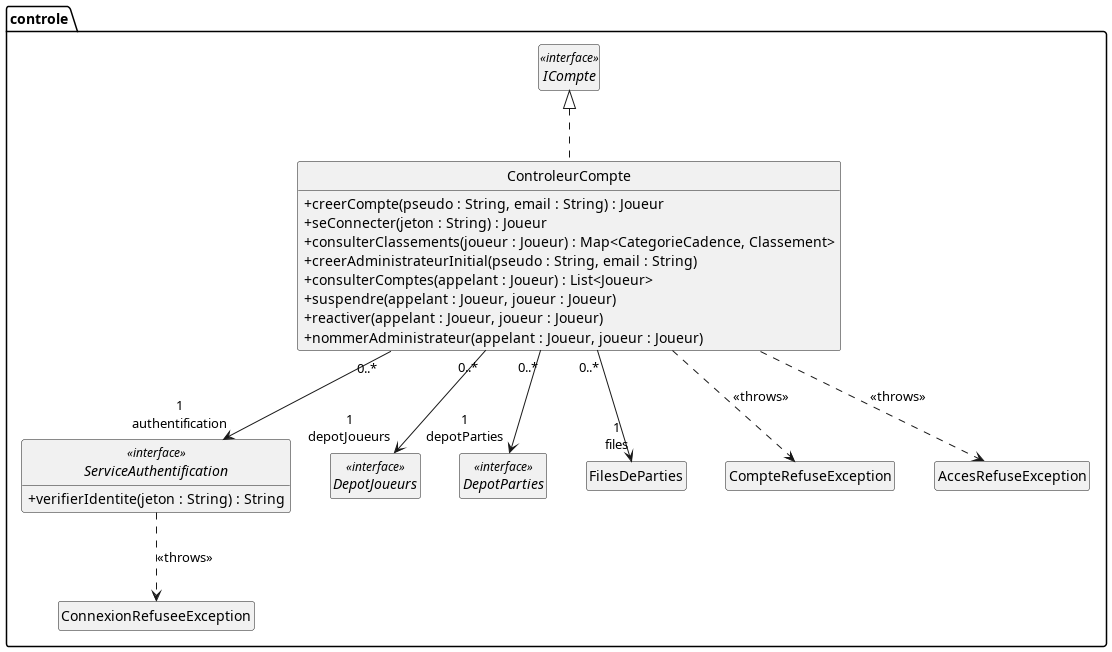

The diagram above was rendered by PlantUML. Its source (embedded in the PNG):
@startuml classes-conception-compte
' Diagramme de classes de conception — ControleurCompte, du package controle (jalon J4).
' Comptes, connexion et rôle administrateur (RG8, RG12, RG14, RG17) ; séparé de
' classes-conception-controle.puml pour rester lisible une fois imprimé.
' Un joueur suspendu est retiré de sa partie en passant par la file d'actions de celle-ci.
' Décisions justifiées dans docs/conception.pdf.

hide circle
hide empty members
skinparam classAttributeIconSize 0
skinparam nodesep 40
skinparam ranksep 70

package controle {
  interface ICompte <<interface>>

  class ControleurCompte {
    + creerCompte(pseudo : String, email : String) : Joueur
    + seConnecter(jeton : String) : Joueur
    + consulterClassements(joueur : Joueur) : Map<CategorieCadence, Classement>
    + creerAdministrateurInitial(pseudo : String, email : String)
    + consulterComptes(appelant : Joueur) : List<Joueur>
    + suspendre(appelant : Joueur, joueur : Joueur)
    + reactiver(appelant : Joueur, joueur : Joueur)
    + nommerAdministrateur(appelant : Joueur, joueur : Joueur)
  }

  interface ServiceAuthentification <<interface>> {
    + verifierIdentite(jeton : String) : String
  }

  interface DepotJoueurs <<interface>>
  interface DepotParties <<interface>>
  class FilesDeParties

  class ConnexionRefuseeException
  class CompteRefuseException
  class AccesRefuseException
}

ICompte <|.. ControleurCompte

ControleurCompte "0..*" --> "1\nauthentification" ServiceAuthentification
ControleurCompte "0..*" --> "1\ndepotJoueurs" DepotJoueurs
ControleurCompte "0..*" --> "1\ndepotParties" DepotParties
ControleurCompte "0..*" --> "1\nfiles" FilesDeParties

ServiceAuthentification ..> ConnexionRefuseeException : <<throws>>
ControleurCompte ..> CompteRefuseException : <<throws>>
ControleurCompte ..> AccesRefuseException : <<throws>>

@enduml